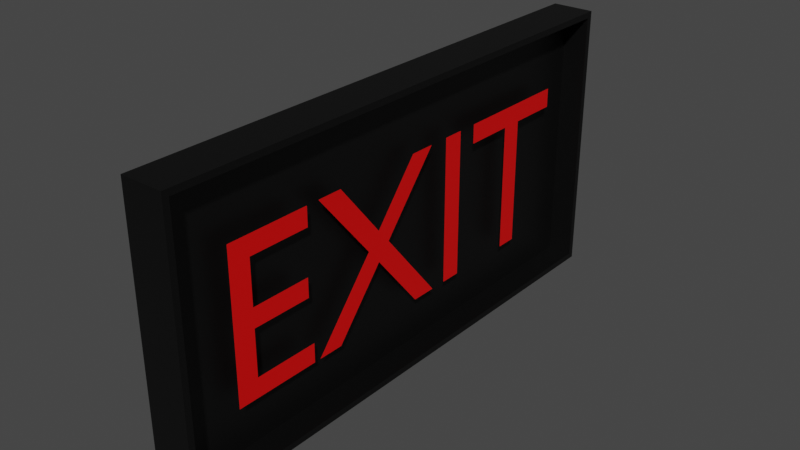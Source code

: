 # Source: exitsignv1.blend  (saved by Blender 3.1.7; exported with 4.5.12 LTS)
import bpy
from mathutils import Matrix  # noqa: F401  (used for matrix-valued properties, if any)

bpy.ops.wm.read_factory_settings(use_empty=True)
scene = bpy.context.scene
scene.name = 'Scene'

# ---- collections
col_collection = bpy.data.collections.new('Collection'); scene.collection.children.link(col_collection)

# ---- materials (node trees are filled in below, after node groups)
mat_material_001 = bpy.data.materials.new('Material.001')
mat_material_001.use_transparent_shadow = False
mat_material_002 = bpy.data.materials.new('Material.002')
mat_material_002.use_transparent_shadow = False

# ---- material node trees
mat_material_001.use_nodes = True; mat_material_001.node_tree.nodes.clear()
_N = mat_material_001.node_tree.nodes; _L = mat_material_001.node_tree.links
n0 = _N.new('ShaderNodeBsdfPrincipled'); n0.name = 'Principled BSDF'; n0.location = (10, 300)
n0.distribution = 'GGX'
n0.subsurface_method = 'RANDOM_WALK_SKIN'
n0.inputs[0].default_value = (0.0, 0.0, 0.0, 1.0)
n0.inputs[3].default_value = 1.45
n0.inputs[27].default_value = (0.0, 0.0, 0.0, 1.0)
n0.inputs[28].default_value = 1.0
n1 = _N.new('ShaderNodeOutputMaterial'); n1.name = 'Material Output'; n1.location = (300, 300)
_L.new(n0.outputs[0], n1.inputs[0])
n1.is_active_output = True
mat_material_002.use_nodes = True; mat_material_002.node_tree.nodes.clear()
_N = mat_material_002.node_tree.nodes; _L = mat_material_002.node_tree.links
n0 = _N.new('ShaderNodeBsdfPrincipled'); n0.name = 'Principled BSDF'; n0.location = (10, 300)
n0.distribution = 'GGX'
n0.subsurface_method = 'RANDOM_WALK_SKIN'
n0.inputs[0].default_value = (0.8, 0.0, 0.0, 1.0)
n0.inputs[3].default_value = 1.45
n0.inputs[27].default_value = (0.0, 0.0, 0.0, 1.0)
n0.inputs[28].default_value = 1.0
n1 = _N.new('ShaderNodeOutputMaterial'); n1.name = 'Material Output'; n1.location = (300, 300)
_L.new(n0.outputs[0], n1.inputs[0])
n1.is_active_output = True

# ---- world
world_world = bpy.data.worlds.new('World'); scene.world = world_world
world_world.use_nodes = True; world_world.node_tree.nodes.clear()
_N = world_world.node_tree.nodes; _L = world_world.node_tree.links
n0 = _N.new('ShaderNodeOutputWorld'); n0.name = 'World Output'; n0.location = (300, 300)
n1 = _N.new('ShaderNodeBackground'); n1.name = 'Background'; n1.location = (10, 300)
n1.inputs[0].default_value = (0.05088, 0.05088, 0.05088, 1.0)
_L.new(n1.outputs[0], n0.inputs[0])
n0.is_active_output = True
world_world.color = (0.05088, 0.05088, 0.05088)
world_world.use_sun_shadow = False
world_world.sun_shadow_jitter_overblur = 0.0

# ---- meshes
me_plane = bpy.data.meshes.new('Plane')
me_plane.from_pydata([(-0.00281, -0.125, 5.341e-09), (0.125, -0.125, 0.0), (-0.00281, 0.125, 5.341e-09), (0.125, 0.125, 0.0), (1.47e-05, 0.1222, 0.01956), (1.47e-05, -0.1222, 0.01956), (0.1222, -0.1222, 0.01956), (0.1222, 0.1222, 0.01956), (-0.00281, 0.125, 0.01956), (-0.00281, -0.125, 0.01956), (0.125, -0.125, 0.01956), (0.125, 0.125, 0.01956), (1.47e-05, 0.1222, 0.007975), (1.47e-05, -0.1222, 0.007975), (0.1222, -0.1222, 0.007975), (0.1222, 0.1222, 0.007975)], [], [(0, 2, 3, 1), (6, 7, 15, 14), (0, 1, 10, 9), (1, 3, 11, 10), (2, 0, 9, 8), (3, 2, 8, 11), (5, 4, 8, 9), (6, 5, 9, 10), (7, 6, 10, 11), (4, 7, 11, 8), (13, 14, 15, 12), (4, 5, 13, 12), (7, 4, 12, 15), (5, 6, 14, 13)])
_uv = me_plane.uv_layers.new(name='UVMap')
_uv.uv.foreach_set('vector', [0.0, 0.0, 0.0, 1.0, 1.0, 1.0, 1.0, 0.0, 0.9779, 0.0113, 0.9779, 0.9887, 0.9779, 0.9887, 0.9779, 0.0113, 0.0, 0.0, 1.0, 0.0, 1.0, 0.0, 0.0, 0.0, 1.0, 0.0, 1.0, 1.0, 1.0, 1.0, 1.0, 0.0, 0.0, 1.0, 0.0, 0.0, 0.0, 0.0, 0.0, 1.0, 1.0, 1.0, 0.0, 1.0, 0.0, 1.0, 1.0, 1.0, 0.0221, 0.0113, 0.0221, 0.9887, 0.0, 1.0, 0.0, 0.0, 0.9779, 0.0113, 0.0221, 0.0113, 0.0, 0.0, 1.0, 0.0, 0.9779, 0.9887, 0.9779, 0.0113, 1.0, 0.0, 1.0, 1.0, 0.0221, 0.9887, 0.9779, 0.9887, 1.0, 1.0, 0.0, 1.0, 0.0221, 0.0113, 0.9779, 0.0113, 0.9779, 0.9887, 0.0221, 0.9887, 0.0221, 0.9887, 0.0221, 0.0113, 0.0221, 0.0113, 0.0221, 0.9887, 0.9779, 0.9887, 0.0221, 0.9887, 0.0221, 0.9887, 0.9779, 0.9887, 0.0221, 0.0113, 0.9779, 0.0113, 0.9779, 0.0113, 0.0221, 0.0113])
me_plane.materials.append(mat_material_001)
me_plane.use_remesh_fix_poles = True
me_plane.use_remesh_preserve_attributes = False
me_plane.update()

# ---- curves / text
txt_text = bpy.data.curves.new('Text', 'FONT')
txt_text.dimensions = '2D'
txt_text.body = 'EXIT'
txt_text.materials.append(mat_material_002)
txt_text.size = 0.1

# ---- objects
ob_plane = bpy.data.objects.new('Plane', me_plane)
ob_text = bpy.data.objects.new('Text', txt_text)

# ---- transforms, parenting, visibility, modifiers, constraints
ob_plane.location = (0.0, 0.0, 0.1266)
ob_plane.rotation_euler = (0.0, 1.571, 0.0)
ob_text.location = (0.01423, -0.104, 0.02938)
ob_text.rotation_euler = (1.571, 0.0, 1.571)

# ---- collection membership
col_collection.objects.link(ob_plane)
col_collection.objects.link(ob_text)

# ---- scene / render settings (as saved in the file)
scene.frame_start = 1; scene.frame_end = 250; scene.frame_set(1)
scene.render.engine = 'BLENDER_EEVEE_NEXT'
scene.cycles.sampling_pattern = 'TABULATED_SOBOL'
scene.cycles.use_light_tree = False
scene.view_settings.view_transform = 'Filmic'
bpy.context.view_layer.update()

# ---- added for rendering (the .blend has no active camera and no usable light): camera, sun
cam_auto = bpy.data.cameras.new('AutoCamera')
cam_auto.lens = 50.0
cam_auto.sensor_width = 36.0
cam_auto.clip_end = 1000.0
ob_auto_camera = bpy.data.objects.new('AutoCamera', cam_auto)
scene.collection.objects.link(ob_auto_camera)
ob_auto_camera.location = (0.270192, -0.312493, 0.27384)
ob_auto_camera.rotation_euler = (1.09748, -7.21219e-08, 0.694738)
scene.camera = ob_auto_camera
light_auto_sun = bpy.data.lights.new('AutoSun', 'SUN')
light_auto_sun.energy = 3.0
light_auto_sun.angle = 0.0523599
ob_auto_sun = bpy.data.objects.new('AutoSun', light_auto_sun)
scene.collection.objects.link(ob_auto_sun)
ob_auto_sun.rotation_euler = (0.872665, 0.174533, 0.523599)
bpy.context.view_layer.update()
